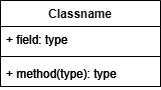

The diagram above was exported from draw.io. Its source (the exported page's mxGraphModel, read from the mxfile embedded in the PNG):
<mxGraphModel dx="608" dy="359" grid="1" gridSize="10" guides="1" tooltips="1" connect="1" arrows="1" fold="1" page="1" pageScale="1" pageWidth="827" pageHeight="1169" math="0" shadow="0">
  <root>
    <mxCell id="0" />
    <mxCell id="1" parent="0" />
    <mxCell id="2" value="Classname" style="swimlane;fontStyle=1;align=center;verticalAlign=top;childLayout=stackLayout;horizontal=1;startSize=26;horizontalStack=0;resizeParent=1;resizeParentMax=0;resizeLast=0;collapsible=1;marginBottom=0;" vertex="1" parent="1">
      <mxGeometry x="230" y="140" width="160" height="86" as="geometry" />
    </mxCell>
    <mxCell id="3" value="+ field: type" style="text;strokeColor=none;fillColor=none;align=left;verticalAlign=top;spacingLeft=4;spacingRight=4;overflow=hidden;rotatable=0;points=[[0,0.5],[1,0.5]];portConstraint=eastwest;" vertex="1" parent="2">
      <mxGeometry y="26" width="160" height="26" as="geometry" />
    </mxCell>
    <mxCell id="4" value="" style="line;strokeWidth=1;fillColor=none;align=left;verticalAlign=middle;spacingTop=-1;spacingLeft=3;spacingRight=3;rotatable=0;labelPosition=right;points=[];portConstraint=eastwest;strokeColor=inherit;" vertex="1" parent="2">
      <mxGeometry y="52" width="160" height="8" as="geometry" />
    </mxCell>
    <mxCell id="5" value="+ method(type): type" style="text;strokeColor=none;fillColor=none;align=left;verticalAlign=top;spacingLeft=4;spacingRight=4;overflow=hidden;rotatable=0;points=[[0,0.5],[1,0.5]];portConstraint=eastwest;" vertex="1" parent="2">
      <mxGeometry y="60" width="160" height="26" as="geometry" />
    </mxCell>
    <mxCell id="6" value="Classname" style="swimlane;fontStyle=1;align=center;verticalAlign=top;childLayout=stackLayout;horizontal=1;startSize=26;horizontalStack=0;resizeParent=1;resizeParentMax=0;resizeLast=0;collapsible=1;marginBottom=0;" vertex="1" parent="1">
      <mxGeometry x="230" y="140" width="160" height="86" as="geometry" />
    </mxCell>
    <mxCell id="7" value="+ field: type" style="text;strokeColor=none;fillColor=none;align=left;verticalAlign=top;spacingLeft=4;spacingRight=4;overflow=hidden;rotatable=0;points=[[0,0.5],[1,0.5]];portConstraint=eastwest;" vertex="1" parent="6">
      <mxGeometry y="26" width="160" height="26" as="geometry" />
    </mxCell>
    <mxCell id="8" value="" style="line;strokeWidth=1;fillColor=none;align=left;verticalAlign=middle;spacingTop=-1;spacingLeft=3;spacingRight=3;rotatable=0;labelPosition=right;points=[];portConstraint=eastwest;strokeColor=inherit;" vertex="1" parent="6">
      <mxGeometry y="52" width="160" height="8" as="geometry" />
    </mxCell>
    <mxCell id="9" value="+ method(type): type" style="text;strokeColor=none;fillColor=none;align=left;verticalAlign=top;spacingLeft=4;spacingRight=4;overflow=hidden;rotatable=0;points=[[0,0.5],[1,0.5]];portConstraint=eastwest;" vertex="1" parent="6">
      <mxGeometry y="60" width="160" height="26" as="geometry" />
    </mxCell>
  </root>
</mxGraphModel>